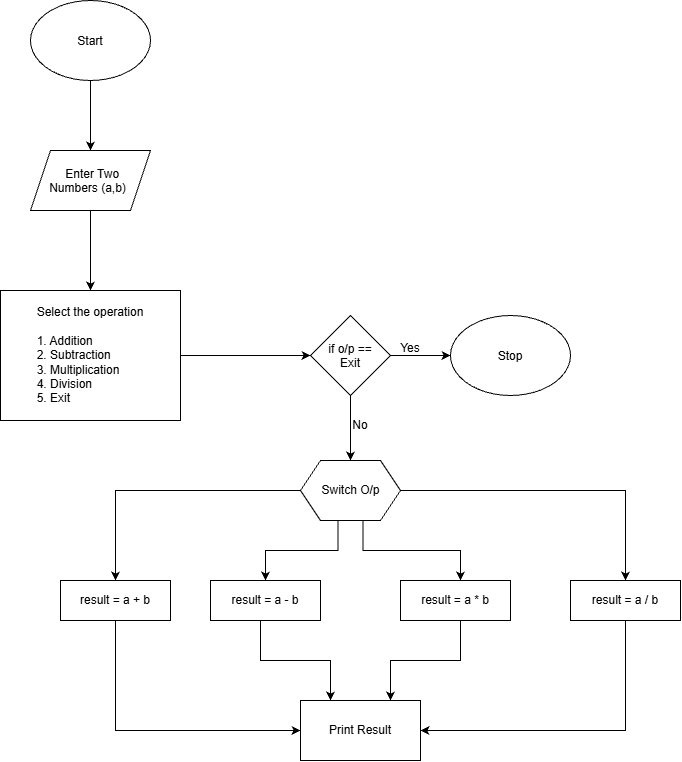

The diagram above was exported from draw.io. Its source (the exported page's mxGraphModel, read from the mxfile embedded in the PNG):
<mxGraphModel dx="1414" dy="823" grid="1" gridSize="10" guides="1" tooltips="1" connect="1" arrows="1" fold="1" page="1" pageScale="1" pageWidth="850" pageHeight="1100" math="0" shadow="0">
  <root>
    <mxCell id="0" />
    <mxCell id="1" parent="0" />
    <mxCell id="wwCOFQH_gU6omWX9V--V-15" edge="1" parent="1" source="wwCOFQH_gU6omWX9V--V-1" style="edgeStyle=orthogonalEdgeStyle;rounded=0;orthogonalLoop=1;jettySize=auto;html=1;" target="wwCOFQH_gU6omWX9V--V-3" value="">
      <mxGeometry relative="1" as="geometry" />
    </mxCell>
    <mxCell id="wwCOFQH_gU6omWX9V--V-1" parent="1" style="ellipse;whiteSpace=wrap;html=1;shapeInside=1;" value="Start" vertex="1">
      <mxGeometry height="80" width="120" x="100" y="40" as="geometry" />
    </mxCell>
    <mxCell id="wwCOFQH_gU6omWX9V--V-12" edge="1" parent="1" source="wwCOFQH_gU6omWX9V--V-2" style="edgeStyle=orthogonalEdgeStyle;rounded=0;orthogonalLoop=1;jettySize=auto;html=1;" target="wwCOFQH_gU6omWX9V--V-11" value="">
      <mxGeometry relative="1" as="geometry" />
    </mxCell>
    <mxCell id="wwCOFQH_gU6omWX9V--V-2" parent="1" style="rounded=0;whiteSpace=wrap;html=1;" value="Select the operation&lt;div&gt;&lt;br&gt;&lt;/div&gt;&lt;div style=&quot;text-align: left;&quot;&gt;1. Addition&lt;/div&gt;&lt;div style=&quot;text-align: left;&quot;&gt;2. Subtraction&lt;/div&gt;&lt;div style=&quot;text-align: left;&quot;&gt;3. Multiplication&lt;/div&gt;&lt;div style=&quot;text-align: left;&quot;&gt;4. Division&lt;/div&gt;&lt;div style=&quot;text-align: left;&quot;&gt;5. Exit&lt;/div&gt;" vertex="1">
      <mxGeometry height="130" width="180" x="70" y="330" as="geometry" />
    </mxCell>
    <mxCell id="wwCOFQH_gU6omWX9V--V-6" edge="1" parent="1" source="wwCOFQH_gU6omWX9V--V-3" style="edgeStyle=orthogonalEdgeStyle;rounded=0;orthogonalLoop=1;jettySize=auto;html=1;entryX=0.5;entryY=0;entryDx=0;entryDy=0;" target="wwCOFQH_gU6omWX9V--V-2">
      <mxGeometry relative="1" as="geometry" />
    </mxCell>
    <mxCell id="wwCOFQH_gU6omWX9V--V-3" parent="1" style="shape=parallelogram;perimeter=parallelogramPerimeter;whiteSpace=wrap;html=1;shapeInside=1;fixedSize=1;" value="Enter Two Numbers (a,b)" vertex="1">
      <mxGeometry height="60" width="120" x="100" y="190" as="geometry" />
    </mxCell>
    <mxCell id="wwCOFQH_gU6omWX9V--V-21" edge="1" parent="1" source="wwCOFQH_gU6omWX9V--V-8" style="edgeStyle=orthogonalEdgeStyle;rounded=0;orthogonalLoop=1;jettySize=auto;html=1;" value="">
      <mxGeometry relative="1" as="geometry">
        <mxPoint x="185" y="620" as="targetPoint" />
      </mxGeometry>
    </mxCell>
    <mxCell id="wwCOFQH_gU6omWX9V--V-22" edge="1" parent="1" source="wwCOFQH_gU6omWX9V--V-8" style="edgeStyle=orthogonalEdgeStyle;rounded=0;orthogonalLoop=1;jettySize=auto;html=1;exitX=0.375;exitY=1;exitDx=0;exitDy=0;entryX=0.5;entryY=0;entryDx=0;entryDy=0;" target="wwCOFQH_gU6omWX9V--V-23">
      <mxGeometry relative="1" as="geometry">
        <mxPoint x="330" y="610" as="targetPoint" />
      </mxGeometry>
    </mxCell>
    <mxCell id="wwCOFQH_gU6omWX9V--V-26" edge="1" parent="1" source="wwCOFQH_gU6omWX9V--V-8" style="edgeStyle=orthogonalEdgeStyle;rounded=0;orthogonalLoop=1;jettySize=auto;html=1;exitX=0.625;exitY=1;exitDx=0;exitDy=0;">
      <mxGeometry relative="1" as="geometry">
        <mxPoint x="530" y="620" as="targetPoint" />
      </mxGeometry>
    </mxCell>
    <mxCell id="wwCOFQH_gU6omWX9V--V-30" edge="1" parent="1" source="wwCOFQH_gU6omWX9V--V-8" style="edgeStyle=orthogonalEdgeStyle;rounded=0;orthogonalLoop=1;jettySize=auto;html=1;" target="wwCOFQH_gU6omWX9V--V-29">
      <mxGeometry relative="1" as="geometry" />
    </mxCell>
    <mxCell id="wwCOFQH_gU6omWX9V--V-8" parent="1" style="verticalLabelPosition=middle;verticalAlign=middle;html=1;shape=hexagon;perimeter=hexagonPerimeter2;arcSize=6;size=0.2;align=center;fontStyle=0;labelPosition=center;" value="Switch O/p" vertex="1">
      <mxGeometry height="60" width="100" x="370" y="500" as="geometry" />
    </mxCell>
    <mxCell id="wwCOFQH_gU6omWX9V--V-14" edge="1" parent="1" source="wwCOFQH_gU6omWX9V--V-11" style="edgeStyle=orthogonalEdgeStyle;rounded=0;orthogonalLoop=1;jettySize=auto;html=1;" target="wwCOFQH_gU6omWX9V--V-13" value="">
      <mxGeometry relative="1" as="geometry" />
    </mxCell>
    <mxCell id="wwCOFQH_gU6omWX9V--V-17" edge="1" parent="1" source="wwCOFQH_gU6omWX9V--V-11" style="edgeStyle=orthogonalEdgeStyle;rounded=0;orthogonalLoop=1;jettySize=auto;html=1;" target="wwCOFQH_gU6omWX9V--V-8" value="">
      <mxGeometry relative="1" as="geometry" />
    </mxCell>
    <mxCell id="wwCOFQH_gU6omWX9V--V-11" parent="1" style="rhombus;whiteSpace=wrap;html=1;shapeInside=1;rounded=0;" value="if o/p == Exit" vertex="1">
      <mxGeometry height="80" width="80" x="380" y="355" as="geometry" />
    </mxCell>
    <mxCell id="wwCOFQH_gU6omWX9V--V-13" parent="1" style="ellipse;whiteSpace=wrap;html=1;shapeInside=1;" value="Stop&lt;div&gt;&lt;br/&gt;&lt;/div&gt;" vertex="1">
      <mxGeometry height="80" width="120" x="520" y="355" as="geometry" />
    </mxCell>
    <mxCell id="wwCOFQH_gU6omWX9V--V-16" parent="1" style="text;html=1;whiteSpace=wrap;strokeColor=none;fillColor=none;align=center;verticalAlign=middle;rounded=0;" value="Yes&lt;div&gt;&lt;br&gt;&lt;/div&gt;" vertex="1">
      <mxGeometry height="40" width="60" x="450" y="375" as="geometry" />
    </mxCell>
    <mxCell id="wwCOFQH_gU6omWX9V--V-19" parent="1" style="text;html=1;whiteSpace=wrap;strokeColor=none;fillColor=none;align=center;verticalAlign=middle;rounded=0;" value="No" vertex="1">
      <mxGeometry height="30" width="60" x="400" y="450" as="geometry" />
    </mxCell>
    <mxCell id="wwCOFQH_gU6omWX9V--V-33" edge="1" parent="1" source="wwCOFQH_gU6omWX9V--V-23" style="edgeStyle=orthogonalEdgeStyle;rounded=0;orthogonalLoop=1;jettySize=auto;html=1;exitX=0.75;exitY=1;exitDx=0;exitDy=0;entryX=0.25;entryY=0;entryDx=0;entryDy=0;" target="wwCOFQH_gU6omWX9V--V-31">
      <mxGeometry relative="1" as="geometry">
        <Array as="points">
          <mxPoint x="330" y="660" />
          <mxPoint x="330" y="700" />
          <mxPoint x="400" y="700" />
        </Array>
      </mxGeometry>
    </mxCell>
    <mxCell id="wwCOFQH_gU6omWX9V--V-23" parent="1" style="rounded=0;whiteSpace=wrap;html=1;" value="result = a - b" vertex="1">
      <mxGeometry height="40" width="110" x="280" y="620" as="geometry" />
    </mxCell>
    <mxCell id="wwCOFQH_gU6omWX9V--V-34" edge="1" parent="1" source="wwCOFQH_gU6omWX9V--V-27" style="edgeStyle=orthogonalEdgeStyle;rounded=0;orthogonalLoop=1;jettySize=auto;html=1;exitX=0.25;exitY=1;exitDx=0;exitDy=0;entryX=0.75;entryY=0;entryDx=0;entryDy=0;" target="wwCOFQH_gU6omWX9V--V-31">
      <mxGeometry relative="1" as="geometry">
        <Array as="points">
          <mxPoint x="530" y="660" />
          <mxPoint x="530" y="700" />
          <mxPoint x="460" y="700" />
        </Array>
      </mxGeometry>
    </mxCell>
    <mxCell id="wwCOFQH_gU6omWX9V--V-27" parent="1" style="rounded=0;whiteSpace=wrap;html=1;" value="result = a * b" vertex="1">
      <mxGeometry height="40" width="110" x="470" y="620" as="geometry" />
    </mxCell>
    <mxCell id="wwCOFQH_gU6omWX9V--V-36" edge="1" parent="1" source="wwCOFQH_gU6omWX9V--V-28" style="edgeStyle=orthogonalEdgeStyle;rounded=0;orthogonalLoop=1;jettySize=auto;html=1;entryX=0;entryY=0.5;entryDx=0;entryDy=0;" target="wwCOFQH_gU6omWX9V--V-31">
      <mxGeometry relative="1" as="geometry">
        <Array as="points">
          <mxPoint x="185" y="770" />
        </Array>
        <mxPoint x="360" y="770" as="targetPoint" />
      </mxGeometry>
    </mxCell>
    <mxCell id="wwCOFQH_gU6omWX9V--V-28" parent="1" style="rounded=0;whiteSpace=wrap;html=1;" value="result = a + b" vertex="1">
      <mxGeometry height="40" width="110" x="130" y="620" as="geometry" />
    </mxCell>
    <mxCell id="wwCOFQH_gU6omWX9V--V-35" edge="1" parent="1" source="wwCOFQH_gU6omWX9V--V-29" style="edgeStyle=orthogonalEdgeStyle;rounded=0;orthogonalLoop=1;jettySize=auto;html=1;entryX=1;entryY=0.5;entryDx=0;entryDy=0;" target="wwCOFQH_gU6omWX9V--V-31">
      <mxGeometry relative="1" as="geometry">
        <Array as="points">
          <mxPoint x="695" y="770" />
        </Array>
      </mxGeometry>
    </mxCell>
    <mxCell id="wwCOFQH_gU6omWX9V--V-29" parent="1" style="rounded=0;whiteSpace=wrap;html=1;" value="result = a / b" vertex="1">
      <mxGeometry height="40" width="110" x="640" y="620" as="geometry" />
    </mxCell>
    <mxCell id="wwCOFQH_gU6omWX9V--V-31" parent="1" style="rounded=0;whiteSpace=wrap;html=1;" value="Print Result" vertex="1">
      <mxGeometry height="60" width="120" x="370" y="740" as="geometry" />
    </mxCell>
  </root>
</mxGraphModel>